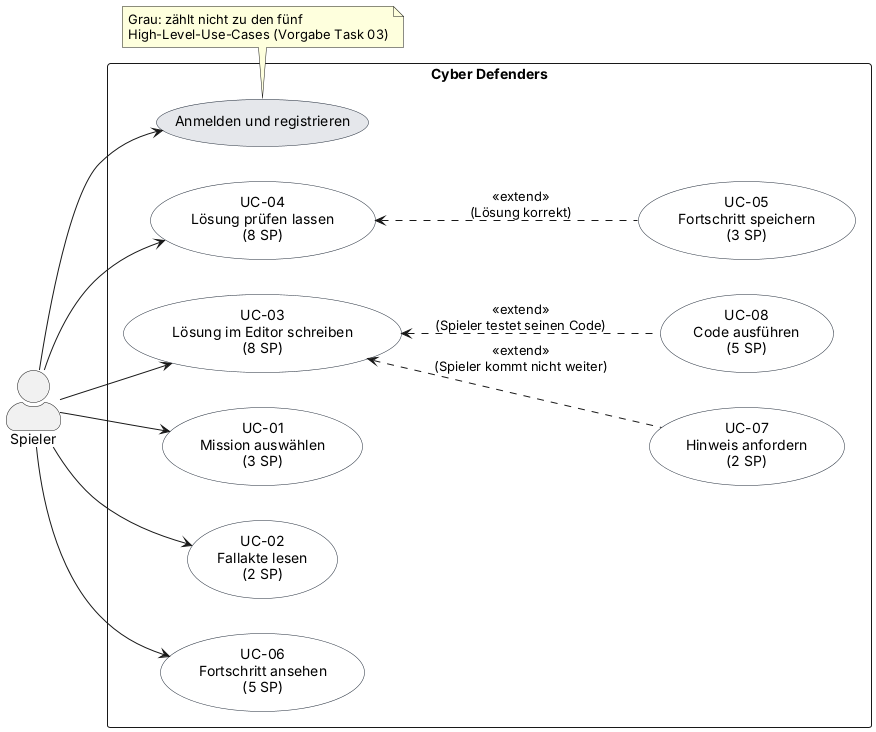

The diagram above was rendered by PlantUML. Its source (embedded in the PNG):
@startuml use-case-diagram
' Use-Case-Diagramm Cyber Defenders (SRS Abschnitt 2.2)
' Autor: Dominik. Entwurf, vom Team zu bestaetigen.
left to right direction
skinparam shadowing false
skinparam packageStyle rectangle
skinparam actorStyle awesome
skinparam usecase {
  BackgroundColor #FFFFFF
  BorderColor #1F2937
}
skinparam defaultFontName Arial

actor "Spieler" as Spieler

rectangle "Cyber Defenders" {
  usecase "Anmelden und registrieren" as Login #E5E7EB
  usecase "UC-01\nMission auswählen\n(3 SP)" as UC01
  usecase "UC-02\nFallakte lesen\n(2 SP)" as UC02
  usecase "UC-03\nLösung im Editor schreiben\n(8 SP)" as UC03
  usecase "UC-04\nLösung prüfen lassen\n(8 SP)" as UC04
  usecase "UC-05\nFortschritt speichern\n(3 SP)" as UC05
  usecase "UC-06\nFortschritt ansehen\n(5 SP)" as UC06
  usecase "UC-07\nHinweis anfordern\n(2 SP)" as UC07
  usecase "UC-08\nCode ausführen\n(5 SP)" as UC08
}

Spieler --> Login
Spieler --> UC01
Spieler --> UC02
Spieler --> UC03
Spieler --> UC04
Spieler --> UC06

UC07 .up.> UC03 : <<extend>>\n(Spieler kommt nicht weiter)
UC08 .up.> UC03 : <<extend>>\n(Spieler testet seinen Code)
UC05 .up.> UC04 : <<extend>>\n(Lösung korrekt)

note bottom of Login
  Grau: zählt nicht zu den fünf
  High-Level-Use-Cases (Vorgabe Task 03)
end note
@enduml